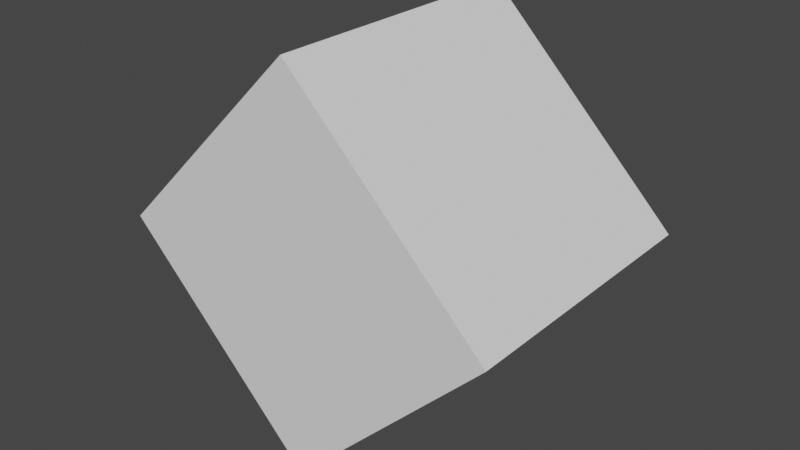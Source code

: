 # Source: CubeCrystal.blend  (saved by Blender 2.90.8; exported with 4.5.12 LTS)
import bpy
from mathutils import Matrix  # noqa: F401  (used for matrix-valued properties, if any)

bpy.ops.wm.read_factory_settings(use_empty=True)
scene = bpy.context.scene
scene.name = 'Scene'

# ---- world
world_world = bpy.data.worlds.new('World'); scene.world = world_world
world_world.use_nodes = True; world_world.node_tree.nodes.clear()
_N = world_world.node_tree.nodes; _L = world_world.node_tree.links
n0 = _N.new('ShaderNodeOutputWorld'); n0.name = 'World Output'; n0.location = (300, 300)
n1 = _N.new('ShaderNodeBackground'); n1.name = 'Background'; n1.location = (10, 300)
n1.inputs[0].default_value = (0.05088, 0.05088, 0.05088, 1.0)
_L.new(n1.outputs[0], n0.inputs[0])
n0.is_active_output = True
world_world.color = (0.05088, 0.05088, 0.05088)
world_world.use_sun_shadow = False
world_world.sun_shadow_jitter_overblur = 0.0

# ---- meshes
me_cube_001 = bpy.data.meshes.new('Cube.001')
me_cube_001.from_pydata([(-0.2989, -0.2113, -0.0001011), (-0.0001011, -0.2113, 0.2989), (-0.2989, 0.2113, -0.0001011), (-0.0001011, 0.2113, 0.2989), (0.0001011, -0.2113, -0.2989), (0.2989, -0.2113, 0.0001011), (0.0001011, 0.2113, -0.2989), (0.2989, 0.2113, 0.0001011)], [], [(0, 1, 3, 2), (2, 3, 7, 6), (6, 7, 5, 4), (4, 5, 1, 0), (2, 6, 4, 0), (7, 3, 1, 5)])
_uv = me_cube_001.uv_layers.new(name='UVMap')
_uv.uv.foreach_set('vector', [0.375, 0.0, 0.625, 0.0, 0.625, 0.25, 0.375, 0.25, 0.375, 0.25, 0.625, 0.25, 0.625, 0.5, 0.375, 0.5, 0.375, 0.5, 0.625, 0.5, 0.625, 0.75, 0.375, 0.75, 0.375, 0.75, 0.625, 0.75, 0.625, 1.0, 0.375, 1.0, 0.125, 0.5, 0.375, 0.5, 0.375, 0.75, 0.125, 0.75, 0.625, 0.5, 0.875, 0.5, 0.875, 0.75, 0.625, 0.75])
me_cube_001.use_remesh_fix_poles = True
me_cube_001.use_remesh_preserve_attributes = False
me_cube_001.use_mirror_vertex_groups = False
me_cube_001.update()

# ---- objects
ob_cubecrystal = bpy.data.objects.new('CubeCrystal', me_cube_001)

# ---- transforms, parenting, visibility, modifiers, constraints
ob_cubecrystal.location = (0.0, 0.0, 0.0)
ob_cubecrystal.lineart.crease_threshold = 0.0

# ---- collection membership
scene.collection.objects.link(ob_cubecrystal)

# ---- scene / render settings (as saved in the file)
scene.frame_start = 1; scene.frame_end = 250; scene.frame_set(0)
scene.render.engine = 'BLENDER_EEVEE_NEXT'
scene.cycles.use_denoising = False
scene.cycles.samples = 128
scene.cycles.sampling_pattern = 'TABULATED_SOBOL'
scene.cycles.use_adaptive_sampling = False
scene.cycles.use_light_tree = False
scene.view_settings.view_transform = 'Filmic'
bpy.context.view_layer.update()

# ---- added for rendering (the .blend has no active camera and no usable light): camera, sun
cam_auto = bpy.data.cameras.new('AutoCamera')
cam_auto.lens = 50.0
cam_auto.sensor_width = 36.0
cam_auto.clip_end = 1000.0
ob_auto_camera = bpy.data.objects.new('AutoCamera', cam_auto)
scene.collection.objects.link(ob_auto_camera)
ob_auto_camera.location = (0.874407, -1.04929, 0.699526)
ob_auto_camera.rotation_euler = (1.09748, -7.21219e-08, 0.694738)
scene.camera = ob_auto_camera
light_auto_sun = bpy.data.lights.new('AutoSun', 'SUN')
light_auto_sun.energy = 3.0
light_auto_sun.angle = 0.0523599
ob_auto_sun = bpy.data.objects.new('AutoSun', light_auto_sun)
scene.collection.objects.link(ob_auto_sun)
ob_auto_sun.rotation_euler = (0.872665, 0.174533, 0.523599)
bpy.context.view_layer.update()
